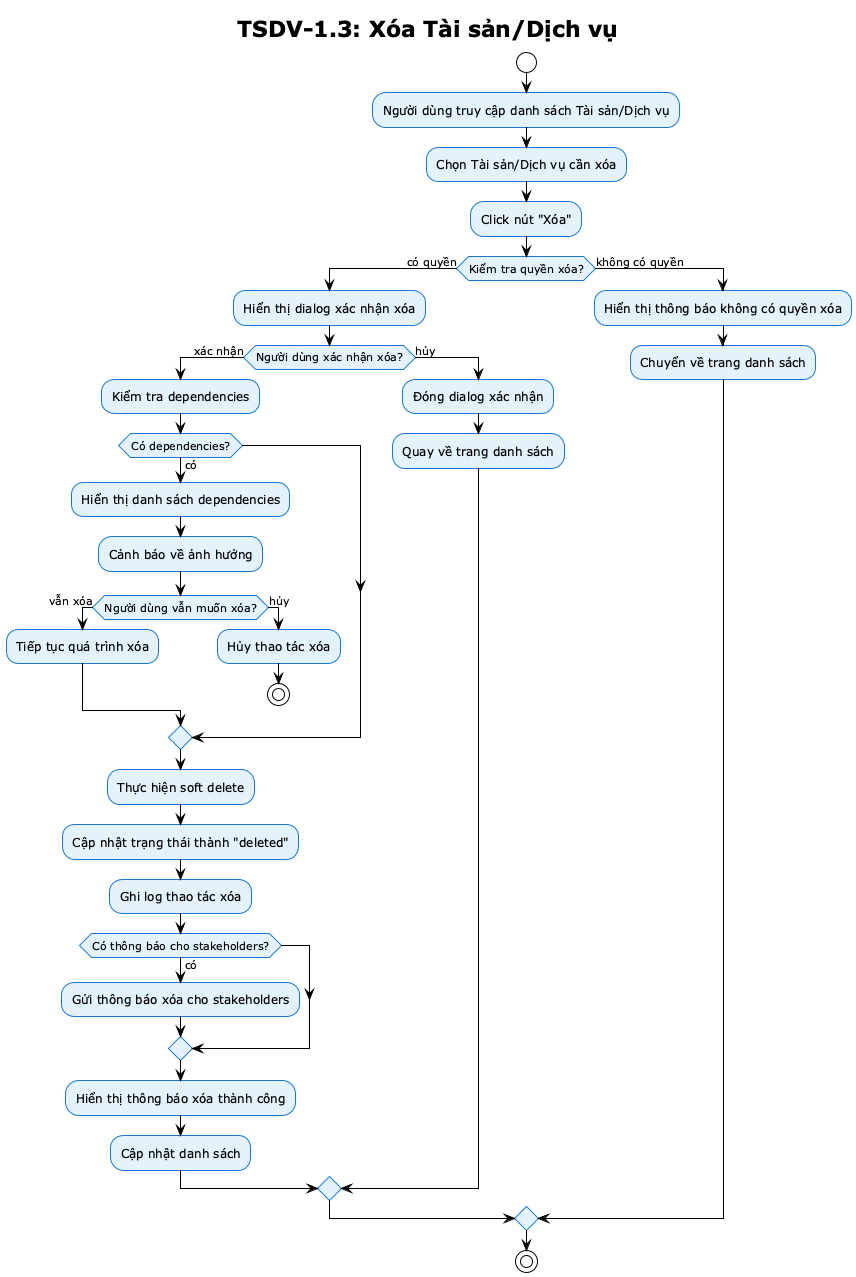

The diagram above was rendered by PlantUML. Its source (embedded in the PNG):
@startuml TSDV-1.3 Activity Diagram
!theme plain
skinparam backgroundColor #FFFFFF
skinparam activity {
    BackgroundColor #E3F2FD
    BorderColor #1976D2
    FontColor #000000
}
skinparam decision {
    BackgroundColor #FFF3E0
    BorderColor #F57C00
    FontColor #000000
}
skinparam start {
    BackgroundColor #4CAF50
    BorderColor #2E7D32
    FontColor #FFFFFF
}
skinparam end {
    BackgroundColor #F44336
    BorderColor #C62828
    FontColor #FFFFFF
}

title TSDV-1.3: Xóa Tài sản/Dịch vụ

start

:Người dùng truy cập danh sách Tài sản/Dịch vụ;

:Chọn Tài sản/Dịch vụ cần xóa;

:Click nút "Xóa";

if (Kiểm tra quyền xóa?) then (có quyền)
    :Hiển thị dialog xác nhận xóa;
    
    if (Người dùng xác nhận xóa?) then (xác nhận)
        :Kiểm tra dependencies;
        
        if (Có dependencies?) then (có)
            :Hiển thị danh sách dependencies;
            :Cảnh báo về ảnh hưởng;
            
            if (Người dùng vẫn muốn xóa?) then (vẫn xóa)
                :Tiếp tục quá trình xóa;
            else (hủy)
                :Hủy thao tác xóa;
                stop
            endif
        endif
        
        :Thực hiện soft delete;
        :Cập nhật trạng thái thành "deleted";
        :Ghi log thao tác xóa;
        
        if (Có thông báo cho stakeholders?) then (có)
            :Gửi thông báo xóa cho stakeholders;
        endif
        
        :Hiển thị thông báo xóa thành công;
        :Cập nhật danh sách;
        
    else (hủy)
        :Đóng dialog xác nhận;
        :Quay về trang danh sách;
    endif
    
else (không có quyền)
    :Hiển thị thông báo không có quyền xóa;
    :Chuyển về trang danh sách;
endif

stop

@enduml